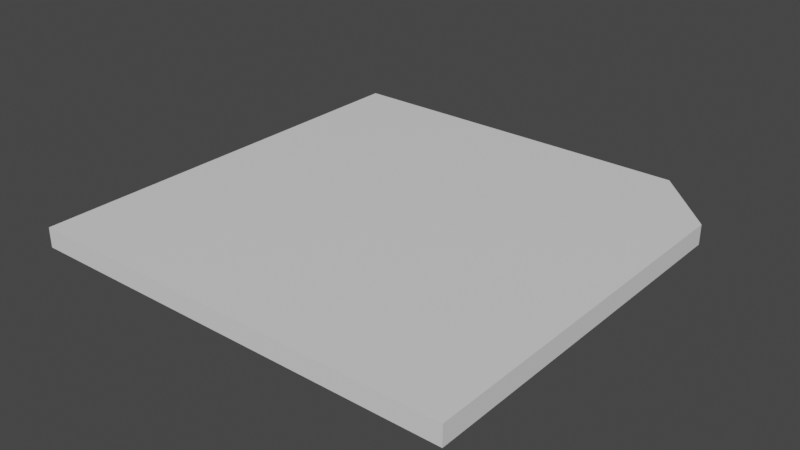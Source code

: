 # Source: floppydisk_Mesh.blend  (saved by Blender 2.93.21; exported with 4.5.12 LTS)
import bpy
from mathutils import Matrix  # noqa: F401  (used for matrix-valued properties, if any)

bpy.ops.wm.read_factory_settings(use_empty=True)
scene = bpy.context.scene
scene.name = 'Scene'

# ---- collections
col_collection = bpy.data.collections.new('Collection'); scene.collection.children.link(col_collection)

# ---- materials (node trees are filled in below, after node groups)
mat_material_002 = bpy.data.materials.new('Material.002')
mat_material_002.use_transparent_shadow = False
mat_material_003 = bpy.data.materials.new('Material.003')
mat_material_003.use_transparent_shadow = False
mat_material_004 = bpy.data.materials.new('Material.004')
mat_material_004.use_transparent_shadow = False
mat_material_005 = bpy.data.materials.new('Material.005')
mat_material_005.use_transparent_shadow = False

# ---- material node trees
mat_material_002.use_nodes = True; mat_material_002.node_tree.nodes.clear()
_N = mat_material_002.node_tree.nodes; _L = mat_material_002.node_tree.links
n0 = _N.new('ShaderNodeBsdfPrincipled'); n0.name = 'Principled BSDF'; n0.location = (10, 300)
n0.distribution = 'GGX'
n0.subsurface_method = 'BURLEY'
n0.inputs[3].default_value = 1.45
n0.inputs[27].default_value = (0.0, 0.0, 0.0, 1.0)
n0.inputs[28].default_value = 1.0
n1 = _N.new('ShaderNodeOutputMaterial'); n1.name = 'Material Output'; n1.location = (300, 300)
_L.new(n0.outputs[0], n1.inputs[0])
n1.is_active_output = True
mat_material_003.use_nodes = True; mat_material_003.node_tree.nodes.clear()
_N = mat_material_003.node_tree.nodes; _L = mat_material_003.node_tree.links
n0 = _N.new('ShaderNodeBsdfPrincipled'); n0.name = 'Principled BSDF'; n0.location = (10, 300)
n0.distribution = 'GGX'
n0.subsurface_method = 'BURLEY'
n0.inputs[3].default_value = 1.45
n0.inputs[27].default_value = (0.0, 0.0, 0.0, 1.0)
n0.inputs[28].default_value = 1.0
n1 = _N.new('ShaderNodeOutputMaterial'); n1.name = 'Material Output'; n1.location = (300, 300)
_L.new(n0.outputs[0], n1.inputs[0])
n1.is_active_output = True
mat_material_004.use_nodes = True; mat_material_004.node_tree.nodes.clear()
_N = mat_material_004.node_tree.nodes; _L = mat_material_004.node_tree.links
n0 = _N.new('ShaderNodeBsdfPrincipled'); n0.name = 'Principled BSDF'; n0.location = (10, 300)
n0.distribution = 'GGX'
n0.subsurface_method = 'BURLEY'
n0.inputs[3].default_value = 1.45
n0.inputs[27].default_value = (0.0, 0.0, 0.0, 1.0)
n0.inputs[28].default_value = 1.0
n1 = _N.new('ShaderNodeOutputMaterial'); n1.name = 'Material Output'; n1.location = (300, 300)
_L.new(n0.outputs[0], n1.inputs[0])
n1.is_active_output = True
mat_material_005.use_nodes = True; mat_material_005.node_tree.nodes.clear()
_N = mat_material_005.node_tree.nodes; _L = mat_material_005.node_tree.links
n0 = _N.new('ShaderNodeBsdfPrincipled'); n0.name = 'Principled BSDF'; n0.location = (10, 300)
n0.distribution = 'GGX'
n0.subsurface_method = 'BURLEY'
n0.inputs[3].default_value = 1.45
n0.inputs[27].default_value = (0.0, 0.0, 0.0, 1.0)
n0.inputs[28].default_value = 1.0
n1 = _N.new('ShaderNodeOutputMaterial'); n1.name = 'Material Output'; n1.location = (300, 300)
_L.new(n0.outputs[0], n1.inputs[0])
n1.is_active_output = True

# ---- world
world_world = bpy.data.worlds.new('World'); scene.world = world_world
world_world.use_nodes = True; world_world.node_tree.nodes.clear()
_N = world_world.node_tree.nodes; _L = world_world.node_tree.links
n0 = _N.new('ShaderNodeOutputWorld'); n0.name = 'World Output'; n0.location = (300, 300)
n1 = _N.new('ShaderNodeBackground'); n1.name = 'Background'; n1.location = (10, 300)
n1.inputs[0].default_value = (0.05088, 0.05088, 0.05088, 1.0)
_L.new(n1.outputs[0], n0.inputs[0])
n0.is_active_output = True
world_world.color = (0.05088, 0.05088, 0.05088)
world_world.use_sun_shadow = False
world_world.sun_shadow_jitter_overblur = 0.0

# ---- meshes
me_cube_001 = bpy.data.meshes.new('Cube.001')
me_cube_001.from_pydata([(-1.0, -1.0, -0.0456), (-1.0, 1.0, -0.0456), (-1.0, -1.0, 0.0456), (-1.0, 1.0, 0.0456), (1.0, -1.0, -0.0456), (1.0, -1.0, 0.0456), (1.0, 0.6987, -0.0456), (0.6987, 1.0, -0.0456), (0.6987, 1.0, 0.0456), (1.0, 0.6987, 0.0456), (0.4051, 1.0, 0.0456), (-0.3988, 1.0, 0.0456), (-0.3988, 0.6029, 0.0456), (0.402, 0.6061, 0.0456), (-0.3988, 1.0, -0.0456), (0.4051, 1.0, -0.0456), (0.4051, 0.6029, -0.0456), (-0.3988, 0.6029, -0.0456), (0.0, 0.3169, -0.001674), (0.2744, 0.1584, -0.001674), (0.2744, -0.1584, -0.001674), (-2.77e-08, -0.3169, -0.001674), (-0.2744, -0.1584, -0.001674), (-0.2744, 0.1584, -0.001674), (-0.2744, -0.1584, -0.0456), (-0.2744, 0.1584, -0.0456), (-2.77e-08, -0.3169, -0.0456), (-0.09919, 0.2596, -0.0456), (0.0, 0.3169, -0.0456), (0.2554, 0.1694, -0.0456), (0.2744, -0.1584, -0.0456), (0.2744, 0.1584, -0.0456), (-0.6995, -1.0, 0.0456), (0.6995, -1.0, 0.0456), (-0.6995, 0.09653, 0.0456), (0.6931, 0.0997, 0.0456), (0.0, 0.3169, -0.06413), (0.2744, 0.1584, -0.06413), (0.2744, -0.1584, -0.06413), (-2.77e-08, -0.3169, -0.06413), (-0.2744, -0.1584, -0.06413), (-0.2744, 0.1584, -0.06413)], [], [(0, 2, 3, 1), (17, 16, 29, 28, 27), (31, 29, 16, 15, 7, 6, 4, 0, 1, 14, 17, 27, 25, 24, 26, 30), (12, 11, 3, 2, 32, 34, 35, 33, 5, 9, 8, 10, 13), (2, 0, 4, 5, 33, 32), (5, 4, 6, 9), (8, 9, 6, 7), (11, 10, 8, 7, 15, 14, 1, 3), (10, 11, 12, 13), (14, 15, 16, 17), (19, 18, 28, 29, 31), (20, 19, 31, 30), (26, 21, 20, 30), (24, 22, 21, 26), (19, 20, 38, 37), (23, 22, 24, 25), (18, 23, 25, 27, 28), (41, 36, 37, 38, 39, 40), (33, 35, 34, 32), (20, 21, 39, 38), (23, 18, 36, 41), (21, 22, 40, 39), (22, 23, 41, 40), (18, 19, 37, 36)])
me_cube_001.polygons.foreach_set('material_index', [0, 0, 0, 0, 0, 0, 0, 0, 1, 1, 0, 0, 0, 0, 0, 0, 0, 3, 2, 0, 0, 0, 0, 0])
_uv = me_cube_001.uv_layers.new(name='UVMap')
_uv.uv.foreach_set('vector', [0.375, 0.0, 0.375, 0.25, 0.625, 0.25, 0.625, 0.0, 0.5754, 0.9248, 0.5754, 0.8244, 0.5212, 0.8431, 0.5396, 0.875, 0.5325, 0.8874, 0.5198, 0.8407, 0.5212, 0.8431, 0.5754, 0.8244, 0.625, 0.8244, 0.625, 0.7877, 0.5873, 0.75, 0.375, 0.75, 0.375, 1.0, 0.625, 1.0, 0.625, 0.9248, 0.5754, 0.9248, 0.5325, 0.8874, 0.5198, 0.9093, 0.4802, 0.9093, 0.4604, 0.875, 0.4802, 0.8407, 0.5754, 0.3252, 0.625, 0.3252, 0.625, 0.25, 0.375, 0.25, 0.375, 0.2876, 0.5121, 0.2876, 0.5125, 0.4616, 0.375, 0.4624, 0.375, 0.5, 0.5873, 0.5, 0.625, 0.4623, 0.625, 0.4256, 0.5758, 0.4252, 0.125, 0.5, 0.125, 0.75, 0.375, 0.75, 0.375, 0.5, 0.3374, 0.5, 0.1626, 0.5, 0.375, 0.5, 0.375, 0.75, 0.5873, 0.75, 0.5873, 0.5, 0.6627, 0.5, 0.5873, 0.5, 0.5873, 0.75, 0.6627, 0.75, 0.7998, 0.5, 0.6994, 0.5, 0.6627, 0.5, 0.6627, 0.75, 0.6994, 0.75, 0.7998, 0.75, 0.875, 0.75, 0.875, 0.5, 0.625, 0.4256, 0.625, 0.3252, 0.5754, 0.3252, 0.5758, 0.4252, 0.625, 0.9248, 0.625, 0.8244, 0.5754, 0.8244, 0.5754, 0.9248, 0.8333, 1.0, 1.0, 1.0, 1.0, 0.9653, 0.8449, 0.9653, 0.8333, 0.9653, 0.6667, 1.0, 0.8333, 1.0, 0.8333, 0.9653, 0.6667, 0.9653, 0.5, 0.9653, 0.5, 1.0, 0.6667, 1.0, 0.6667, 0.9653, 0.3333, 0.9653, 0.3333, 1.0, 0.5, 1.0, 0.5, 0.9653, 0.8333, 1.0, 0.6667, 1.0, 0.6667, 1.0, 0.8333, 1.0, 0.1667, 1.0, 0.3333, 1.0, 0.3333, 0.9653, 0.1667, 0.9653, -8.941e-08, 1.0, 0.1667, 1.0, 0.1667, 0.9653, 0.06024, 0.9653, -8.941e-08, 0.9653, 0.04215, 0.37, 0.25, 0.49, 0.4578, 0.13, 0.4578, 0.13, 0.25, 0.49, 0.04215, 0.37, 8.865e-05, 0.786, 0.004613, 8.865e-05, 0.9999, 0.002351, 0.9999, 0.786, 0.6667, 1.0, 0.5, 1.0, 0.5, 1.0, 0.6667, 1.0, 0.1667, 1.0, -8.941e-08, 1.0, -8.941e-08, 1.0, 0.1667, 1.0, 0.5, 1.0, 0.3333, 1.0, 0.3333, 1.0, 0.5, 1.0, 0.3333, 1.0, 0.1667, 1.0, 0.1667, 1.0, 0.3333, 1.0, 1.0, 1.0, 0.8333, 1.0, 0.8333, 1.0, 1.0, 1.0])
me_cube_001.materials.append(mat_material_002)
me_cube_001.materials.append(mat_material_003)
me_cube_001.materials.append(mat_material_004)
me_cube_001.materials.append(mat_material_005)
me_cube_001.use_remesh_fix_poles = True
me_cube_001.use_remesh_preserve_attributes = False
me_cube_001.update()

# ---- objects
ob_cube = bpy.data.objects.new('Cube', me_cube_001)

# ---- transforms, parenting, visibility, modifiers, constraints
ob_cube.location = (0.0, 0.0, 0.0)

# ---- collection membership
col_collection.objects.link(ob_cube)

# ---- scene / render settings (as saved in the file)
scene.frame_start = 1; scene.frame_end = 250; scene.frame_set(1)
scene.render.engine = 'BLENDER_EEVEE_NEXT'
scene.cycles.use_denoising = False
scene.cycles.samples = 128
scene.cycles.sampling_pattern = 'TABULATED_SOBOL'
scene.cycles.use_adaptive_sampling = False
scene.cycles.use_light_tree = False
scene.view_settings.view_transform = 'Filmic'
bpy.context.view_layer.update()

# ---- added for rendering (the .blend has no active camera and no usable light): camera, sun
cam_auto = bpy.data.cameras.new('AutoCamera')
cam_auto.lens = 50.0
cam_auto.sensor_width = 36.0
cam_auto.clip_end = 1000.0
ob_auto_camera = bpy.data.objects.new('AutoCamera', cam_auto)
scene.collection.objects.link(ob_auto_camera)
ob_auto_camera.location = (2.6189, -3.14268, 2.08585)
ob_auto_camera.rotation_euler = (1.09748, -7.21219e-08, 0.694738)
scene.camera = ob_auto_camera
light_auto_sun = bpy.data.lights.new('AutoSun', 'SUN')
light_auto_sun.energy = 3.0
light_auto_sun.angle = 0.0523599
ob_auto_sun = bpy.data.objects.new('AutoSun', light_auto_sun)
scene.collection.objects.link(ob_auto_sun)
ob_auto_sun.rotation_euler = (0.872665, 0.174533, 0.523599)
bpy.context.view_layer.update()
